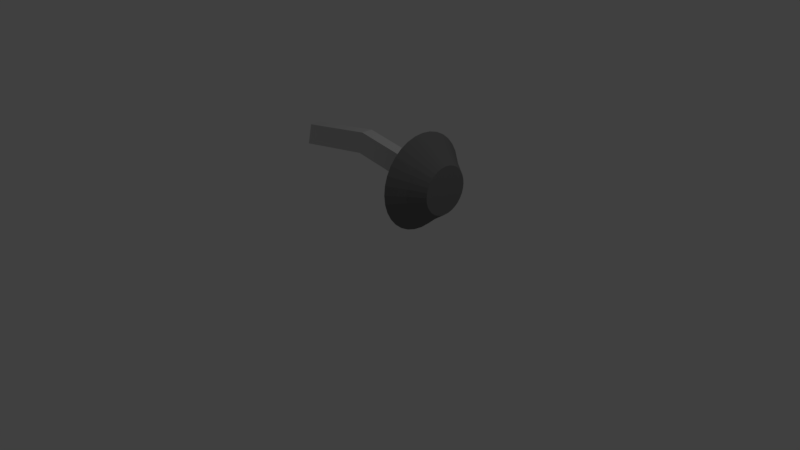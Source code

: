 # Source: shower_head.blend  (saved by Blender 2.79.0; exported with 4.5.12 LTS)
import bpy
from mathutils import Matrix  # noqa: F401  (used for matrix-valued properties, if any)

bpy.ops.wm.read_factory_settings(use_empty=True)
scene = bpy.context.scene
scene.name = 'Scene'

# ---- collections
col_collection_1 = bpy.data.collections.new('Collection 1'); scene.collection.children.link(col_collection_1)

# ---- materials (node trees are filled in below, after node groups)
mat_head = bpy.data.materials.new('head')
mat_head.alpha_threshold = 0.0
mat_head.use_transparent_shadow = False
mat_head.diffuse_color = (0.1679, 0.1679, 0.1679, 1.0)
mat_head.roughness = 0.5
mat_base = bpy.data.materials.new('base')
mat_base.alpha_threshold = 0.0
mat_base.use_transparent_shadow = False
mat_base.diffuse_color = (0.6152, 0.6152, 0.6152, 1.0)
mat_base.roughness = 0.5
mat_base.line_color = (0.0, 0.0, 0.0, 1.0)

# ---- material node trees

# ---- world
world_world = bpy.data.worlds.new('World'); scene.world = world_world
world_world.color = (0.05088, 0.05088, 0.05088)
world_world.use_sun_shadow = False
world_world.sun_shadow_jitter_overblur = 0.0
world_world.cycles.sampling_method = 'MANUAL'

# ---- cameras
cam_camera = bpy.data.cameras.new('Camera')
cam_camera.clip_end = 100.0
cam_camera.lens = 35.0
cam_camera.sensor_width = 32.0
cam_camera.sensor_height = 18.0
cam_camera.ortho_scale = 7.314
cam_camera.dof.focus_distance = 0.0
cam_camera.dof.aperture_fstop = 128.0

# ---- lights
light_lamp = bpy.data.lights.new('Lamp', 'POINT')
light_lamp.transmission_factor = 0.0
light_lamp.cutoff_distance = 30.0
light_lamp.energy = 100.0
light_lamp.shadow_buffer_clip_start = 1.001
light_lamp.shadow_soft_size = 0.1
light_lamp.shadow_maximum_resolution = 0.006
light_lamp.use_absolute_resolution = True

# ---- meshes
me_circle = bpy.data.meshes.new('Circle')
me_circle.from_pydata([(0.2658, 0.2531, -0.1841), (0.1509, 0.2418, -0.1841), (0.04048, 0.2083, -0.1841), (-0.06132, 0.1539, -0.1841), (-0.1506, 0.08063, -0.1841), (-0.2238, -0.008601, -0.1841), (-0.2782, -0.1104, -0.1841), (-0.3117, -0.2209, -0.1841), (-0.323, -0.3357, -0.1841), (-0.3117, -0.4506, -0.1841), (-0.2782, -0.5611, -0.1841), (-0.2238, -0.6629, -0.1841), (-0.1506, -0.7521, -0.1841), (-0.06132, -0.8253, -0.1841), (0.04048, -0.8797, -0.1841), (0.1509, -0.9132, -0.1841), (0.2658, -0.9245, -0.1841), (0.3807, -0.9132, -0.1841), (0.4911, -0.8797, -0.1841), (0.5929, -0.8253, -0.1841), (0.6822, -0.7521, -0.1841), (0.7554, -0.6629, -0.1841), (0.8098, -0.5611, -0.1841), (0.8433, -0.4506, -0.1841), (0.8546, -0.3357, -0.1841), (0.8433, -0.2209, -0.1841), (0.8098, -0.1104, -0.1841), (0.7554, -0.008601, -0.1841), (0.6822, 0.08063, -0.1841), (0.5929, 0.1539, -0.1841), (0.4911, 0.2083, -0.1841), (0.3807, 0.2418, -0.1841), (0.2078, -0.04418, 0.1865), (0.2658, -0.03847, 0.1865), (0.152, -0.0611, 0.1865), (0.1007, -0.08857, 0.1865), (0.05561, -0.1255, 0.1865), (0.01864, -0.1706, 0.1865), (-0.008827, -0.222, 0.1865), (-0.02574, -0.2777, 0.1865), (-0.03145, -0.3357, 0.1865), (-0.02574, -0.3937, 0.1865), (-0.008827, -0.4495, 0.1865), (0.01864, -0.5009, 0.1865), (0.05561, -0.5459, 0.1865), (0.1007, -0.5829, 0.1865), (0.152, -0.6104, 0.1865), (0.2078, -0.6273, 0.1865), (0.2658, -0.633, 0.1865), (0.3238, -0.6273, 0.1865), (0.3796, -0.6104, 0.1865), (0.431, -0.5829, 0.1865), (0.476, -0.5459, 0.1865), (0.513, -0.5009, 0.1865), (0.5404, -0.4495, 0.1865), (0.5574, -0.3937, 0.1865), (0.5631, -0.3357, 0.1865), (0.5574, -0.2777, 0.1865), (0.5404, -0.222, 0.1865), (0.513, -0.1706, 0.1865), (0.476, -0.1255, 0.1865), (0.431, -0.08857, 0.1865), (0.3796, -0.0611, 0.1865), (0.3238, -0.04418, 0.1865), (0.02737, -0.6926, 0.001205), (-0.03767, -0.6392, 0.001205), (0.6227, -0.09729, 0.001205), (0.6623, -0.1715, 0.001205), (0.1016, -0.7322, 0.001205), (0.1821, 0.0852, 0.001205), (0.2658, 0.09345, 0.001205), (0.5693, -0.03225, 0.001205), (0.1821, -0.7567, 0.001205), (0.1016, 0.06078, 0.001205), (0.5042, 0.02112, 0.001205), (0.2658, -0.7649, 0.001205), (0.02737, 0.02112, 0.001205), (0.43, 0.06078, 0.001205), (0.3495, -0.7567, 0.001205), (-0.03767, -0.03226, 0.001205), (0.3495, 0.0852, 0.001205), (0.43, -0.7322, 0.001205), (-0.09104, -0.09729, 0.001205), (0.5042, -0.6926, 0.001205), (-0.1307, -0.1715, 0.001205), (0.5693, -0.6392, 0.001205), (-0.1551, -0.252, 0.001205), (0.6227, -0.5742, 0.001205), (-0.1634, -0.3357, 0.001205), (0.6623, -0.5, 0.001205), (-0.1551, -0.4195, 0.001205), (0.6867, -0.4195, 0.001205), (-0.1307, -0.5, 0.001205), (0.695, -0.3357, 0.001205), (-0.09104, -0.5742, 0.001205), (0.6867, -0.252, 0.001205)], [], [(1, 0, 31, 30, 29, 28, 27, 26, 25, 24, 23, 22, 21, 20, 19, 18, 17, 16, 15, 14, 13, 12, 11, 10, 9, 8, 7, 6, 5, 4, 3, 2), (32, 34, 35, 36, 37, 38, 39, 40, 41, 42, 43, 44, 45, 46, 47, 48, 49, 50, 51, 52, 53, 54, 55, 56, 57, 58, 59, 60, 61, 62, 63, 33), (65, 64, 45, 44), (67, 66, 59, 58), (64, 68, 46, 45), (70, 69, 32, 33), (66, 71, 60, 59), (68, 72, 47, 46), (69, 73, 34, 32), (71, 74, 61, 60), (72, 75, 48, 47), (73, 76, 35, 34), (74, 77, 62, 61), (75, 78, 49, 48), (76, 79, 36, 35), (77, 80, 63, 62), (78, 81, 50, 49), (79, 82, 37, 36), (80, 70, 33, 63), (81, 83, 51, 50), (82, 84, 38, 37), (83, 85, 52, 51), (84, 86, 39, 38), (85, 87, 53, 52), (86, 88, 40, 39), (87, 89, 54, 53), (88, 90, 41, 40), (89, 91, 55, 54), (90, 92, 42, 41), (91, 93, 56, 55), (92, 94, 43, 42), (93, 95, 57, 56), (94, 65, 44, 43), (95, 67, 58, 57), (25, 26, 67, 95), (11, 12, 65, 94), (24, 25, 95, 93), (10, 11, 94, 92), (23, 24, 93, 91), (9, 10, 92, 90), (22, 23, 91, 89), (8, 9, 90, 88), (21, 22, 89, 87), (7, 8, 88, 86), (20, 21, 87, 85), (6, 7, 86, 84), (19, 20, 85, 83), (5, 6, 84, 82), (18, 19, 83, 81), (31, 0, 70, 80), (4, 5, 82, 79), (17, 18, 81, 78), (30, 31, 80, 77), (3, 4, 79, 76), (16, 17, 78, 75), (29, 30, 77, 74), (2, 3, 76, 73), (15, 16, 75, 72), (28, 29, 74, 71), (1, 2, 73, 69), (14, 15, 72, 68), (27, 28, 71, 66), (0, 1, 69, 70), (13, 14, 68, 64), (26, 27, 66, 67), (12, 13, 64, 65)])
me_circle.materials.append(mat_head)
me_circle.use_remesh_preserve_volume = False
me_circle.use_remesh_preserve_attributes = False
me_circle.use_mirror_vertex_groups = False
me_circle.update()
me_cube = bpy.data.meshes.new('Cube')
me_cube.from_pydata([(1.0, 0.7, -0.7), (1.0, -0.7, -0.7), (-1.0, -0.7, -0.7), (-1.0, 0.7, -0.7), (1.0, 0.4189, 0.7), (1.0, -0.4189, 0.7), (-1.0, -0.4189, 0.7), (-1.0, 0.4189, 0.7), (1.192e-07, 0.7, 0.196), (0.0, -0.7, 0.196), (2.384e-07, 0.4189, 1.596), (-3.576e-07, -0.4189, 1.596)], [], [(8, 9, 2, 3), (10, 7, 6, 11), (0, 4, 5, 1), (9, 11, 6, 2), (2, 6, 7, 3), (10, 8, 3, 7), (4, 0, 8, 10), (1, 5, 11, 9), (4, 10, 11, 5), (0, 1, 9, 8)])
me_cube.materials.append(mat_base)
me_cube.use_remesh_preserve_volume = False
me_cube.use_remesh_preserve_attributes = False
me_cube.use_mirror_vertex_groups = False
me_cube.update()

# ---- objects
ob_head = bpy.data.objects.new('head', me_circle)
ob_base = bpy.data.objects.new('base', me_cube)
ob_lamp = bpy.data.objects.new('Lamp', light_lamp)
ob_camera = bpy.data.objects.new('Camera', cam_camera)

# ---- transforms, parenting, visibility, modifiers, constraints
ob_head.location = (1.132, 0.3357, 1.584)
ob_head.rotation_euler = (-0.0, 1.571, 0.0)
ob_head.lineart.crease_threshold = 0.0
ob_base.location = (0.0, 0.0, 1.391)
ob_base.scale = (1.0, 0.1779, 0.1766)
ob_base.lock_rotations_4d = False
ob_base.empty_display_type = 'ARROWS'
ob_base.lineart.crease_threshold = 0.0
ob_lamp.location = (4.076, 1.005, 5.904)
ob_lamp.rotation_euler = (0.6503, 0.05522, 1.866)
ob_lamp.lock_rotations_4d = False
ob_lamp.empty_display_type = 'ARROWS'
ob_lamp.color = (0.0, 0.0, 0.0, 0.0)
ob_lamp.lineart.crease_threshold = 0.0
ob_camera.location = (7.481, -6.508, 5.344)
ob_camera.rotation_euler = (1.109, 0.0, 0.8149)
ob_camera.lock_rotations_4d = False
ob_camera.empty_display_type = 'ARROWS'
ob_camera.color = (0.0, 0.0, 0.0, 0.0)
ob_camera.display_type = 'WIRE'
ob_camera.lineart.crease_threshold = 0.0

# ---- collection membership
col_collection_1.objects.link(ob_head)
col_collection_1.objects.link(ob_base)
col_collection_1.objects.link(ob_lamp)
col_collection_1.objects.link(ob_camera)

# ---- scene / render settings (as saved in the file)
scene.camera = ob_camera
scene.frame_start = 1; scene.frame_end = 250; scene.frame_set(1)
scene.render.engine = 'BLENDER_EEVEE_NEXT'
scene.render.resolution_percentage = 50
scene.render.dither_intensity = 0.0
scene.cycles.use_denoising = False
scene.cycles.samples = 128
scene.cycles.sampling_pattern = 'TABULATED_SOBOL'
scene.cycles.use_adaptive_sampling = False
scene.cycles.use_light_tree = False
scene.cycles.blur_glossy = 0.0
scene.cycles.sample_clamp_indirect = 0.0
scene.view_settings.view_transform = 'Standard'
bpy.context.view_layer.update()
